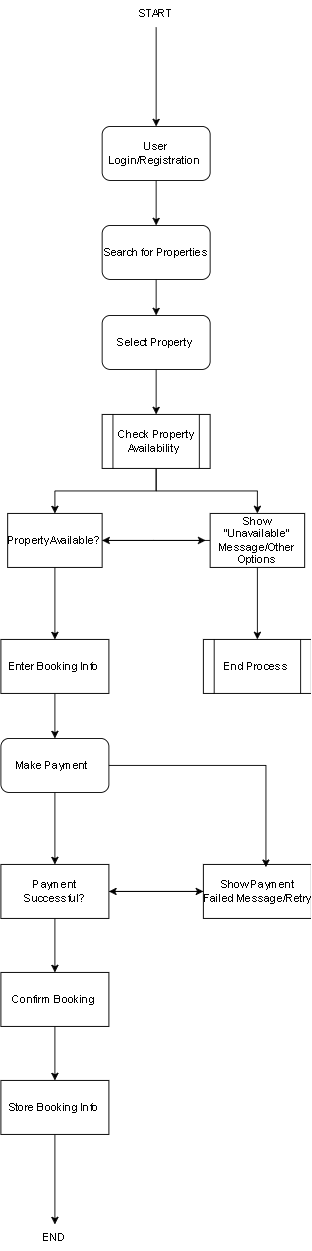

The diagram above was exported from draw.io. Its source (the exported page's mxGraphModel, read from the mxfile embedded in the PNG):
<mxGraphModel dx="1434" dy="912" grid="1" gridSize="10" guides="1" tooltips="1" connect="1" arrows="1" fold="1" page="1" pageScale="1" pageWidth="850" pageHeight="1100" math="0" shadow="0">
  <root>
    <mxCell id="0" />
    <mxCell id="1" parent="0" />
    <mxCell id="gCwkqR1QhJK0qSHMiq0i-18" style="edgeStyle=orthogonalEdgeStyle;rounded=0;orthogonalLoop=1;jettySize=auto;html=1;entryX=0.5;entryY=0;entryDx=0;entryDy=0;" edge="1" parent="1" source="gCwkqR1QhJK0qSHMiq0i-1" target="gCwkqR1QhJK0qSHMiq0i-2">
      <mxGeometry relative="1" as="geometry" />
    </mxCell>
    <mxCell id="gCwkqR1QhJK0qSHMiq0i-1" value="START" style="text;html=1;align=center;verticalAlign=middle;whiteSpace=wrap;rounded=0;" vertex="1" parent="1">
      <mxGeometry x="395" y="100" width="60" height="30" as="geometry" />
    </mxCell>
    <mxCell id="gCwkqR1QhJK0qSHMiq0i-19" style="edgeStyle=orthogonalEdgeStyle;rounded=0;orthogonalLoop=1;jettySize=auto;html=1;entryX=0.5;entryY=0;entryDx=0;entryDy=0;" edge="1" parent="1" source="gCwkqR1QhJK0qSHMiq0i-2" target="gCwkqR1QhJK0qSHMiq0i-3">
      <mxGeometry relative="1" as="geometry" />
    </mxCell>
    <mxCell id="gCwkqR1QhJK0qSHMiq0i-2" value="User Login/Registration&amp;nbsp;" style="rounded=1;whiteSpace=wrap;html=1;" vertex="1" parent="1">
      <mxGeometry x="365" y="240" width="120" height="60" as="geometry" />
    </mxCell>
    <mxCell id="gCwkqR1QhJK0qSHMiq0i-20" style="edgeStyle=orthogonalEdgeStyle;rounded=0;orthogonalLoop=1;jettySize=auto;html=1;entryX=0.5;entryY=0;entryDx=0;entryDy=0;" edge="1" parent="1" source="gCwkqR1QhJK0qSHMiq0i-3" target="gCwkqR1QhJK0qSHMiq0i-4">
      <mxGeometry relative="1" as="geometry" />
    </mxCell>
    <mxCell id="gCwkqR1QhJK0qSHMiq0i-3" value="Search for Properties" style="rounded=1;whiteSpace=wrap;html=1;" vertex="1" parent="1">
      <mxGeometry x="365" y="350" width="120" height="60" as="geometry" />
    </mxCell>
    <mxCell id="gCwkqR1QhJK0qSHMiq0i-21" style="edgeStyle=orthogonalEdgeStyle;rounded=0;orthogonalLoop=1;jettySize=auto;html=1;entryX=0.5;entryY=0;entryDx=0;entryDy=0;" edge="1" parent="1" source="gCwkqR1QhJK0qSHMiq0i-4" target="gCwkqR1QhJK0qSHMiq0i-5">
      <mxGeometry relative="1" as="geometry" />
    </mxCell>
    <mxCell id="gCwkqR1QhJK0qSHMiq0i-4" value="Select Property&amp;nbsp;" style="rounded=1;whiteSpace=wrap;html=1;" vertex="1" parent="1">
      <mxGeometry x="365" y="450" width="120" height="60" as="geometry" />
    </mxCell>
    <mxCell id="gCwkqR1QhJK0qSHMiq0i-22" style="edgeStyle=orthogonalEdgeStyle;rounded=0;orthogonalLoop=1;jettySize=auto;html=1;entryX=0.5;entryY=0;entryDx=0;entryDy=0;" edge="1" parent="1" source="gCwkqR1QhJK0qSHMiq0i-5" target="gCwkqR1QhJK0qSHMiq0i-7">
      <mxGeometry relative="1" as="geometry" />
    </mxCell>
    <mxCell id="gCwkqR1QhJK0qSHMiq0i-23" style="edgeStyle=orthogonalEdgeStyle;rounded=0;orthogonalLoop=1;jettySize=auto;html=1;entryX=0.5;entryY=0;entryDx=0;entryDy=0;" edge="1" parent="1" source="gCwkqR1QhJK0qSHMiq0i-5" target="gCwkqR1QhJK0qSHMiq0i-6">
      <mxGeometry relative="1" as="geometry" />
    </mxCell>
    <mxCell id="gCwkqR1QhJK0qSHMiq0i-5" value="Check Property Availability&amp;nbsp;&amp;nbsp;" style="shape=process;whiteSpace=wrap;html=1;backgroundOutline=1;" vertex="1" parent="1">
      <mxGeometry x="365" y="560" width="120" height="60" as="geometry" />
    </mxCell>
    <mxCell id="gCwkqR1QhJK0qSHMiq0i-25" style="edgeStyle=orthogonalEdgeStyle;rounded=0;orthogonalLoop=1;jettySize=auto;html=1;entryX=0.5;entryY=0;entryDx=0;entryDy=0;" edge="1" parent="1" source="gCwkqR1QhJK0qSHMiq0i-6" target="gCwkqR1QhJK0qSHMiq0i-8">
      <mxGeometry relative="1" as="geometry" />
    </mxCell>
    <mxCell id="gCwkqR1QhJK0qSHMiq0i-29" style="edgeStyle=orthogonalEdgeStyle;rounded=0;orthogonalLoop=1;jettySize=auto;html=1;" edge="1" parent="1" source="gCwkqR1QhJK0qSHMiq0i-6">
      <mxGeometry relative="1" as="geometry">
        <mxPoint x="480" y="700" as="targetPoint" />
      </mxGeometry>
    </mxCell>
    <mxCell id="gCwkqR1QhJK0qSHMiq0i-6" value="Property&amp;nbsp;Available?" style="rounded=0;whiteSpace=wrap;html=1;" vertex="1" parent="1">
      <mxGeometry x="260" y="670" width="105" height="60" as="geometry" />
    </mxCell>
    <mxCell id="gCwkqR1QhJK0qSHMiq0i-24" style="edgeStyle=orthogonalEdgeStyle;rounded=0;orthogonalLoop=1;jettySize=auto;html=1;entryX=0.5;entryY=0;entryDx=0;entryDy=0;" edge="1" parent="1" source="gCwkqR1QhJK0qSHMiq0i-7" target="gCwkqR1QhJK0qSHMiq0i-10">
      <mxGeometry relative="1" as="geometry" />
    </mxCell>
    <mxCell id="gCwkqR1QhJK0qSHMiq0i-30" style="edgeStyle=orthogonalEdgeStyle;rounded=0;orthogonalLoop=1;jettySize=auto;html=1;entryX=1;entryY=0.5;entryDx=0;entryDy=0;" edge="1" parent="1" source="gCwkqR1QhJK0qSHMiq0i-7" target="gCwkqR1QhJK0qSHMiq0i-6">
      <mxGeometry relative="1" as="geometry" />
    </mxCell>
    <mxCell id="gCwkqR1QhJK0qSHMiq0i-7" value="Show &quot;Unavailable&quot;&lt;br&gt;Message/Other Options" style="rounded=0;whiteSpace=wrap;html=1;" vertex="1" parent="1">
      <mxGeometry x="485" y="670" width="105" height="60" as="geometry" />
    </mxCell>
    <mxCell id="gCwkqR1QhJK0qSHMiq0i-26" style="edgeStyle=orthogonalEdgeStyle;rounded=0;orthogonalLoop=1;jettySize=auto;html=1;entryX=0.5;entryY=0;entryDx=0;entryDy=0;" edge="1" parent="1" source="gCwkqR1QhJK0qSHMiq0i-8" target="gCwkqR1QhJK0qSHMiq0i-11">
      <mxGeometry relative="1" as="geometry" />
    </mxCell>
    <mxCell id="gCwkqR1QhJK0qSHMiq0i-8" value="Enter Booking Info&amp;nbsp;" style="rounded=0;whiteSpace=wrap;html=1;" vertex="1" parent="1">
      <mxGeometry x="252.5" y="810" width="120" height="60" as="geometry" />
    </mxCell>
    <mxCell id="gCwkqR1QhJK0qSHMiq0i-10" value="End Process&amp;nbsp;" style="shape=process;whiteSpace=wrap;html=1;backgroundOutline=1;" vertex="1" parent="1">
      <mxGeometry x="477.5" y="810" width="120" height="60" as="geometry" />
    </mxCell>
    <mxCell id="gCwkqR1QhJK0qSHMiq0i-27" style="edgeStyle=orthogonalEdgeStyle;rounded=0;orthogonalLoop=1;jettySize=auto;html=1;entryX=0.5;entryY=0;entryDx=0;entryDy=0;" edge="1" parent="1" source="gCwkqR1QhJK0qSHMiq0i-11" target="gCwkqR1QhJK0qSHMiq0i-13">
      <mxGeometry relative="1" as="geometry" />
    </mxCell>
    <mxCell id="gCwkqR1QhJK0qSHMiq0i-11" value="Make Payment&amp;nbsp;&amp;nbsp;" style="rounded=1;whiteSpace=wrap;html=1;" vertex="1" parent="1">
      <mxGeometry x="252.5" y="920" width="120" height="60" as="geometry" />
    </mxCell>
    <mxCell id="gCwkqR1QhJK0qSHMiq0i-32" style="edgeStyle=orthogonalEdgeStyle;rounded=0;orthogonalLoop=1;jettySize=auto;html=1;entryX=1;entryY=0.5;entryDx=0;entryDy=0;" edge="1" parent="1" source="gCwkqR1QhJK0qSHMiq0i-12" target="gCwkqR1QhJK0qSHMiq0i-13">
      <mxGeometry relative="1" as="geometry" />
    </mxCell>
    <mxCell id="gCwkqR1QhJK0qSHMiq0i-12" value="Show Payment Failed&amp;nbsp;Message/Retry" style="rounded=0;whiteSpace=wrap;html=1;" vertex="1" parent="1">
      <mxGeometry x="477.5" y="1060" width="120" height="60" as="geometry" />
    </mxCell>
    <mxCell id="gCwkqR1QhJK0qSHMiq0i-31" style="edgeStyle=orthogonalEdgeStyle;rounded=0;orthogonalLoop=1;jettySize=auto;html=1;entryX=0;entryY=0.5;entryDx=0;entryDy=0;" edge="1" parent="1" source="gCwkqR1QhJK0qSHMiq0i-13" target="gCwkqR1QhJK0qSHMiq0i-12">
      <mxGeometry relative="1" as="geometry" />
    </mxCell>
    <mxCell id="gCwkqR1QhJK0qSHMiq0i-33" style="edgeStyle=orthogonalEdgeStyle;rounded=0;orthogonalLoop=1;jettySize=auto;html=1;entryX=0.5;entryY=0;entryDx=0;entryDy=0;" edge="1" parent="1" source="gCwkqR1QhJK0qSHMiq0i-13" target="gCwkqR1QhJK0qSHMiq0i-14">
      <mxGeometry relative="1" as="geometry" />
    </mxCell>
    <mxCell id="gCwkqR1QhJK0qSHMiq0i-13" value="Payment Successful?" style="rounded=0;whiteSpace=wrap;html=1;" vertex="1" parent="1">
      <mxGeometry x="252.5" y="1060" width="120" height="60" as="geometry" />
    </mxCell>
    <mxCell id="gCwkqR1QhJK0qSHMiq0i-34" style="edgeStyle=orthogonalEdgeStyle;rounded=0;orthogonalLoop=1;jettySize=auto;html=1;entryX=0.5;entryY=0;entryDx=0;entryDy=0;" edge="1" parent="1" source="gCwkqR1QhJK0qSHMiq0i-14" target="gCwkqR1QhJK0qSHMiq0i-15">
      <mxGeometry relative="1" as="geometry" />
    </mxCell>
    <mxCell id="gCwkqR1QhJK0qSHMiq0i-14" value="Confirm Booking&amp;nbsp;" style="rounded=0;whiteSpace=wrap;html=1;" vertex="1" parent="1">
      <mxGeometry x="252.5" y="1180" width="120" height="60" as="geometry" />
    </mxCell>
    <mxCell id="gCwkqR1QhJK0qSHMiq0i-17" style="edgeStyle=orthogonalEdgeStyle;rounded=0;orthogonalLoop=1;jettySize=auto;html=1;entryX=0.5;entryY=0;entryDx=0;entryDy=0;" edge="1" parent="1" source="gCwkqR1QhJK0qSHMiq0i-15" target="gCwkqR1QhJK0qSHMiq0i-16">
      <mxGeometry relative="1" as="geometry" />
    </mxCell>
    <mxCell id="gCwkqR1QhJK0qSHMiq0i-15" value="Store Booking Info&amp;nbsp;" style="rounded=0;whiteSpace=wrap;html=1;" vertex="1" parent="1">
      <mxGeometry x="252.5" y="1300" width="120" height="60" as="geometry" />
    </mxCell>
    <mxCell id="gCwkqR1QhJK0qSHMiq0i-16" value="END" style="text;html=1;align=center;verticalAlign=middle;whiteSpace=wrap;rounded=0;" vertex="1" parent="1">
      <mxGeometry x="282.5" y="1460" width="60" height="30" as="geometry" />
    </mxCell>
    <mxCell id="gCwkqR1QhJK0qSHMiq0i-28" style="edgeStyle=orthogonalEdgeStyle;rounded=0;orthogonalLoop=1;jettySize=auto;html=1;entryX=0.579;entryY=0.05;entryDx=0;entryDy=0;entryPerimeter=0;" edge="1" parent="1" source="gCwkqR1QhJK0qSHMiq0i-11" target="gCwkqR1QhJK0qSHMiq0i-12">
      <mxGeometry relative="1" as="geometry" />
    </mxCell>
  </root>
</mxGraphModel>